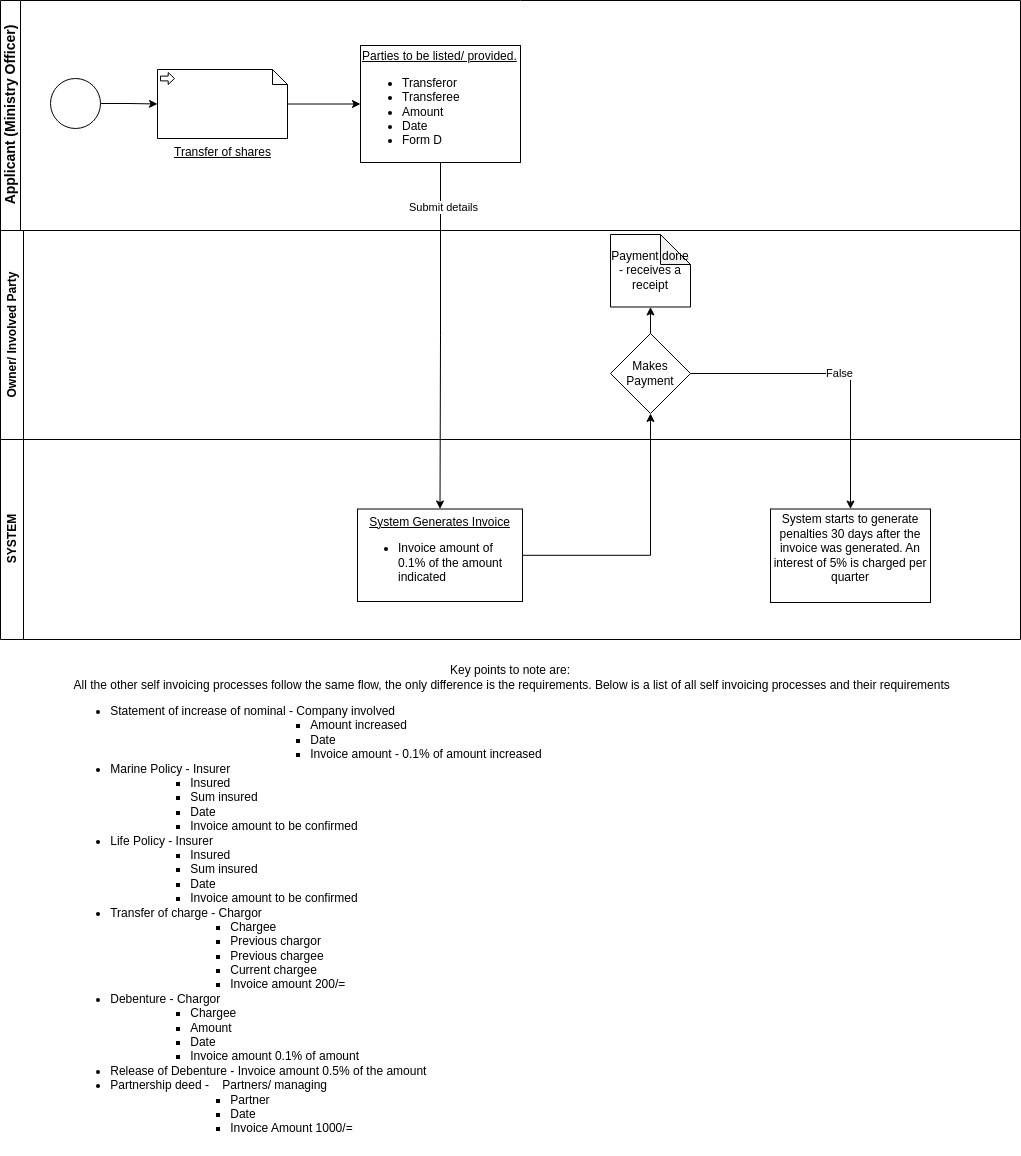

The diagram above was exported from draw.io. Its source (the exported page's mxGraphModel, read from the mxfile embedded in the PNG):
<mxGraphModel dx="1362" dy="-297" grid="1" gridSize="10" guides="1" tooltips="1" connect="1" arrows="1" fold="1" page="1" pageScale="1" pageWidth="850" pageHeight="1100" math="0" shadow="0">
  <root>
    <mxCell id="0" />
    <mxCell id="1" parent="0" />
    <mxCell id="zYC676_rGl-Av8-1DCO_-5" value="&lt;font style=&quot;font-size: 14px;&quot;&gt;Applicant (Ministry Officer)&lt;/font&gt;" style="swimlane;html=1;startSize=20;horizontal=0;" parent="1" vertex="1">
      <mxGeometry x="100" y="1221" width="1020" height="230" as="geometry" />
    </mxCell>
    <mxCell id="zYC676_rGl-Av8-1DCO_-6" value="" style="edgeStyle=orthogonalEdgeStyle;rounded=0;orthogonalLoop=1;jettySize=auto;html=1;entryX=0;entryY=0.5;entryDx=0;entryDy=0;entryPerimeter=0;" parent="zYC676_rGl-Av8-1DCO_-5" source="zYC676_rGl-Av8-1DCO_-7" target="zYC676_rGl-Av8-1DCO_-10" edge="1">
      <mxGeometry relative="1" as="geometry">
        <mxPoint x="160" y="55" as="targetPoint" />
      </mxGeometry>
    </mxCell>
    <mxCell id="zYC676_rGl-Av8-1DCO_-7" value="" style="points=[[0.145,0.145,0],[0.5,0,0],[0.855,0.145,0],[1,0.5,0],[0.855,0.855,0],[0.5,1,0],[0.145,0.855,0],[0,0.5,0]];shape=mxgraph.bpmn.event;html=1;verticalLabelPosition=bottom;labelBackgroundColor=#ffffff;verticalAlign=top;align=center;perimeter=ellipsePerimeter;outlineConnect=0;aspect=fixed;outline=standard;symbol=general;" parent="zYC676_rGl-Av8-1DCO_-5" vertex="1">
      <mxGeometry x="50" y="78" width="50" height="50" as="geometry" />
    </mxCell>
    <mxCell id="zYC676_rGl-Av8-1DCO_-32" value="" style="edgeStyle=orthogonalEdgeStyle;rounded=0;orthogonalLoop=1;jettySize=auto;html=1;" parent="zYC676_rGl-Av8-1DCO_-5" source="zYC676_rGl-Av8-1DCO_-8" target="zYC676_rGl-Av8-1DCO_-31" edge="1">
      <mxGeometry relative="1" as="geometry" />
    </mxCell>
    <mxCell id="zYC676_rGl-Av8-1DCO_-52" value="Submit details" style="edgeLabel;html=1;align=center;verticalAlign=middle;resizable=0;points=[];" parent="zYC676_rGl-Av8-1DCO_-32" vertex="1" connectable="0">
      <mxGeometry x="-0.7464" y="2" relative="1" as="geometry">
        <mxPoint as="offset" />
      </mxGeometry>
    </mxCell>
    <mxCell id="zYC676_rGl-Av8-1DCO_-8" value="&lt;div style=&quot;text-align: center;&quot;&gt;&lt;span style=&quot;background-color: initial;&quot;&gt;&lt;u&gt;Parties to be listed/ provided.&lt;/u&gt;&lt;/span&gt;&lt;/div&gt;&lt;div style=&quot;&quot;&gt;&lt;ul&gt;&lt;li&gt;Transferor&lt;/li&gt;&lt;li&gt;Transferee&lt;/li&gt;&lt;li&gt;Amount&lt;/li&gt;&lt;li&gt;Date&lt;/li&gt;&lt;li&gt;Form D&lt;/li&gt;&lt;/ul&gt;&lt;/div&gt;" style="whiteSpace=wrap;html=1;align=left;" parent="zYC676_rGl-Av8-1DCO_-5" vertex="1">
      <mxGeometry x="360" y="45" width="160" height="117" as="geometry" />
    </mxCell>
    <mxCell id="zYC676_rGl-Av8-1DCO_-9" value="" style="edgeStyle=orthogonalEdgeStyle;rounded=0;orthogonalLoop=1;jettySize=auto;html=1;" parent="zYC676_rGl-Av8-1DCO_-5" source="zYC676_rGl-Av8-1DCO_-10" target="zYC676_rGl-Av8-1DCO_-8" edge="1">
      <mxGeometry relative="1" as="geometry" />
    </mxCell>
    <mxCell id="zYC676_rGl-Av8-1DCO_-10" value="&lt;u&gt;Transfer of shares&lt;/u&gt;" style="shape=mxgraph.bpmn.data;labelPosition=center;verticalLabelPosition=bottom;align=center;verticalAlign=top;size=15;html=1;bpmnTransferType=input;" parent="zYC676_rGl-Av8-1DCO_-5" vertex="1">
      <mxGeometry x="157" y="69" width="130" height="69" as="geometry" />
    </mxCell>
    <mxCell id="zYC676_rGl-Av8-1DCO_-46" value="" style="edgeStyle=orthogonalEdgeStyle;rounded=0;orthogonalLoop=1;jettySize=auto;html=1;" parent="zYC676_rGl-Av8-1DCO_-5" source="zYC676_rGl-Av8-1DCO_-23" target="zYC676_rGl-Av8-1DCO_-43" edge="1">
      <mxGeometry relative="1" as="geometry" />
    </mxCell>
    <mxCell id="zYC676_rGl-Av8-1DCO_-23" value="Makes Payment" style="rhombus;whiteSpace=wrap;html=1;" parent="zYC676_rGl-Av8-1DCO_-5" vertex="1">
      <mxGeometry x="610" y="333" width="80" height="80" as="geometry" />
    </mxCell>
    <mxCell id="zYC676_rGl-Av8-1DCO_-31" value="&lt;u&gt;System Generates Invoice&lt;/u&gt;&lt;br&gt;&lt;ul style=&quot;&quot;&gt;&lt;li style=&quot;text-align: left;&quot;&gt;Invoice amount of 0.1% of the amount indicated&lt;/li&gt;&lt;/ul&gt;" style="whiteSpace=wrap;html=1;align=center;" parent="zYC676_rGl-Av8-1DCO_-5" vertex="1">
      <mxGeometry x="357" y="508.5" width="165" height="92.5" as="geometry" />
    </mxCell>
    <mxCell id="zYC676_rGl-Av8-1DCO_-34" value="" style="edgeStyle=orthogonalEdgeStyle;rounded=0;orthogonalLoop=1;jettySize=auto;html=1;entryX=0.5;entryY=1;entryDx=0;entryDy=0;" parent="zYC676_rGl-Av8-1DCO_-5" source="zYC676_rGl-Av8-1DCO_-31" target="zYC676_rGl-Av8-1DCO_-23" edge="1">
      <mxGeometry relative="1" as="geometry">
        <mxPoint x="650" y="170" as="targetPoint" />
      </mxGeometry>
    </mxCell>
    <mxCell id="zYC676_rGl-Av8-1DCO_-43" value="Payment done - receives a receipt" style="shape=note;whiteSpace=wrap;html=1;backgroundOutline=1;darkOpacity=0.05;" parent="zYC676_rGl-Av8-1DCO_-5" vertex="1">
      <mxGeometry x="610" y="234" width="80" height="72.5" as="geometry" />
    </mxCell>
    <mxCell id="zYC676_rGl-Av8-1DCO_-30" value="SYSTEM" style="swimlane;horizontal=0;whiteSpace=wrap;html=1;" parent="1" vertex="1">
      <mxGeometry x="100" y="1660" width="1020" height="200" as="geometry" />
    </mxCell>
    <mxCell id="zYC676_rGl-Av8-1DCO_-40" value="System starts to generate penalties 30 days after the invoice was generated. An interest of 5% is charged per quarter&lt;span id=&quot;docs-internal-guid-0fd31187-7fff-ed16-ff31-e2fec439de62&quot;&gt;&lt;/span&gt;&lt;br&gt;&amp;nbsp;" style="whiteSpace=wrap;html=1;" parent="zYC676_rGl-Av8-1DCO_-30" vertex="1">
      <mxGeometry x="770" y="69.5" width="160" height="93.5" as="geometry" />
    </mxCell>
    <mxCell id="zYC676_rGl-Av8-1DCO_-41" value="" style="edgeStyle=orthogonalEdgeStyle;rounded=0;orthogonalLoop=1;jettySize=auto;html=1;" parent="1" source="zYC676_rGl-Av8-1DCO_-23" target="zYC676_rGl-Av8-1DCO_-40" edge="1">
      <mxGeometry relative="1" as="geometry" />
    </mxCell>
    <mxCell id="zYC676_rGl-Av8-1DCO_-42" value="False" style="edgeLabel;html=1;align=center;verticalAlign=middle;resizable=0;points=[];" parent="zYC676_rGl-Av8-1DCO_-41" vertex="1" connectable="0">
      <mxGeometry y="1" relative="1" as="geometry">
        <mxPoint as="offset" />
      </mxGeometry>
    </mxCell>
    <mxCell id="zYC676_rGl-Av8-1DCO_-50" value="Key points to note are: &lt;br&gt;&amp;nbsp;All the other self invoicing processes follow the same flow, the only difference is the requirements. Below is a list of all self invoicing processes and their requirements&lt;br&gt;&lt;ul&gt;&lt;li style=&quot;text-align: left;&quot;&gt;Statement of increase of nominal - Company involved&lt;/li&gt;&lt;ul&gt;&lt;ul&gt;&lt;ul&gt;&lt;ul&gt;&lt;ul&gt;&lt;li style=&quot;text-align: left;&quot;&gt;Amount increased&lt;/li&gt;&lt;li style=&quot;text-align: left;&quot;&gt;Date&lt;/li&gt;&lt;li style=&quot;text-align: left;&quot;&gt;Invoice amount - 0.1% of amount increased&lt;/li&gt;&lt;/ul&gt;&lt;/ul&gt;&lt;/ul&gt;&lt;/ul&gt;&lt;/ul&gt;&lt;li style=&quot;text-align: left;&quot;&gt;Marine Policy - Insurer&lt;/li&gt;&lt;ul style=&quot;border-color: var(--border-color);&quot;&gt;&lt;ul&gt;&lt;li style=&quot;border-color: var(--border-color); text-align: left;&quot;&gt;Insured&lt;/li&gt;&lt;li style=&quot;border-color: var(--border-color); text-align: left;&quot;&gt;Sum insured&lt;/li&gt;&lt;li style=&quot;border-color: var(--border-color); text-align: left;&quot;&gt;Date&lt;/li&gt;&lt;li style=&quot;border-color: var(--border-color); text-align: left;&quot;&gt;Invoice amount to be confirmed&lt;/li&gt;&lt;/ul&gt;&lt;/ul&gt;&lt;li style=&quot;text-align: left;&quot;&gt;Life Policy - Insurer&lt;/li&gt;&lt;ul&gt;&lt;ul&gt;&lt;li style=&quot;text-align: left;&quot;&gt;Insured&lt;/li&gt;&lt;li style=&quot;text-align: left;&quot;&gt;Sum insured&lt;/li&gt;&lt;li style=&quot;text-align: left;&quot;&gt;Date&lt;/li&gt;&lt;li style=&quot;text-align: left;&quot;&gt;Invoice amount to be confirmed&lt;/li&gt;&lt;/ul&gt;&lt;/ul&gt;&lt;li style=&quot;text-align: left;&quot;&gt;Transfer of charge - Chargor&lt;/li&gt;&lt;ul&gt;&lt;ul&gt;&lt;ul&gt;&lt;li style=&quot;text-align: left;&quot;&gt;Chargee&lt;/li&gt;&lt;li style=&quot;text-align: left;&quot;&gt;Previous chargor&lt;/li&gt;&lt;li style=&quot;text-align: left;&quot;&gt;Previous chargee&lt;/li&gt;&lt;li style=&quot;text-align: left;&quot;&gt;Current chargee&lt;/li&gt;&lt;li style=&quot;text-align: left;&quot;&gt;Invoice amount 200/=&lt;/li&gt;&lt;/ul&gt;&lt;/ul&gt;&lt;/ul&gt;&lt;li style=&quot;text-align: left;&quot;&gt;Debenture - Chargor&lt;/li&gt;&lt;ul&gt;&lt;ul&gt;&lt;li style=&quot;text-align: left;&quot;&gt;Chargee&lt;/li&gt;&lt;li style=&quot;text-align: left;&quot;&gt;Amount&lt;/li&gt;&lt;li style=&quot;text-align: left;&quot;&gt;Date&lt;/li&gt;&lt;li style=&quot;text-align: left;&quot;&gt;Invoice amount 0.1% of amount&lt;/li&gt;&lt;/ul&gt;&lt;/ul&gt;&lt;li style=&quot;text-align: left;&quot;&gt;Release of Debenture - Invoice amount 0.5% of the amount&lt;/li&gt;&lt;li style=&quot;text-align: left;&quot;&gt;Partnership deed -&amp;nbsp; &amp;nbsp; Partners/ managing&lt;/li&gt;&lt;ul&gt;&lt;ul&gt;&lt;ul&gt;&lt;li style=&quot;text-align: left;&quot;&gt;Partner&lt;/li&gt;&lt;li style=&quot;text-align: left;&quot;&gt;Date&lt;/li&gt;&lt;li style=&quot;text-align: left;&quot;&gt;Invoice Amount 1000/=&lt;/li&gt;&lt;/ul&gt;&lt;/ul&gt;&lt;/ul&gt;&lt;/ul&gt;" style="text;html=1;strokeColor=none;fillColor=none;align=center;verticalAlign=middle;whiteSpace=wrap;rounded=0;" parent="1" vertex="1">
      <mxGeometry x="100" y="1876" width="1020" height="500" as="geometry" />
    </mxCell>
    <mxCell id="zYC676_rGl-Av8-1DCO_-51" value="Owner/ Involved Party" style="swimlane;horizontal=0;whiteSpace=wrap;html=1;" parent="1" vertex="1">
      <mxGeometry x="100" y="1451" width="1020" height="209" as="geometry" />
    </mxCell>
  </root>
</mxGraphModel>